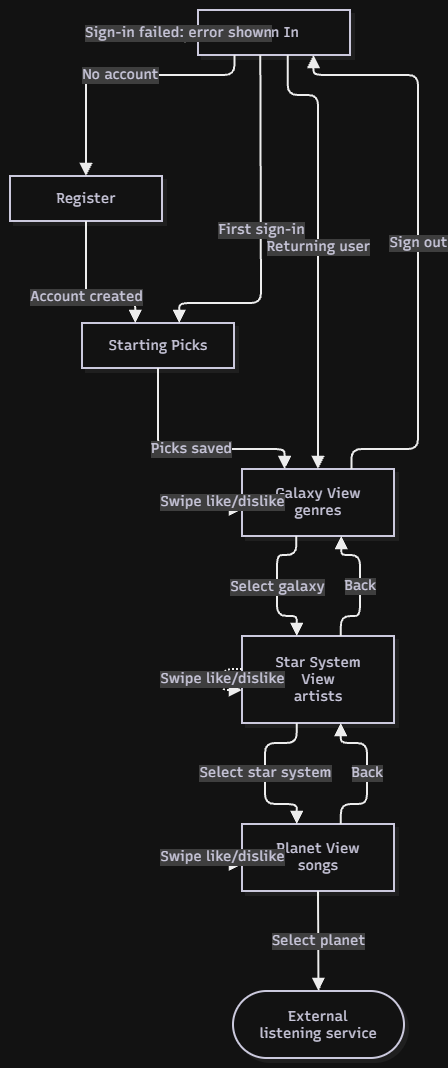

The diagram above was exported from draw.io. Its source (the exported page's mxGraphModel, read from the mxfile embedded in the PNG):
<mxGraphModel dx="1689" dy="1098" grid="1" gridSize="10" guides="1" tooltips="1" connect="1" arrows="1" fold="1" page="1" pageScale="1" pageWidth="850" pageHeight="1100" math="0" shadow="0">
  <root>
    <mxCell id="0" />
    <mxCell id="1" parent="0" />
    <UserObject label="" mermaidData="{&#10;  &quot;data&quot;: &quot;flowchart TD\n    A[Sign In] --&gt;|No account| B[Register]\n    A --&gt;|Sign-in failed: error shown| A\n    A --&gt;|First sign-in| C[Starting Picks]\n    A --&gt;|Returning user| D[Galaxy View&lt;br/&gt;genres]\n    B --&gt;|Account created| C\n    C --&gt;|Picks saved| D\n    D --&gt;|Select galaxy| E[Star System View&lt;br/&gt;artists]\n    E --&gt;|Select star system| F[Planet View&lt;br/&gt;songs]\n    F --&gt;|Select planet| G([External listening service])\n    E --&gt;|Back| D\n    F --&gt;|Back| E\n    D -.-&gt;|Swipe like/dislike| D\n    E -.-&gt;|Swipe like/dislike| E\n    F -.-&gt;|Swipe like/dislike| F\n    D --&gt;|Sign out| A&quot;,&#10;  &quot;config&quot;: null,&#10;  &quot;version&quot;: &quot;12&quot;&#10;}" id="A6hUs3Z9EShuqw4CrjQc-17">
      <mxCell connectable="0" parent="1" style="group;transparentBounds=1;editIcon=1;lockedGroup=0;groupPadding=10;" vertex="1">
        <mxGeometry as="geometry" />
      </mxCell>
    </UserObject>
    <UserObject label="Sign In" mermaidId="n:A" mermaidBaseStyle="html=1;whiteSpace=wrap;strokeWidth=2;fillColor=#ffffff;strokeColor=#28253D;fontColor=#28253D;fontFamily=Recursive;fontSize=14;shadow=1;shadowColor=#000000;shadowOffsetX=4;shadowOffsetY=4;shadowBlur=0;shadowOpacity=6;" mermaidBaseValue="Sign In" id="A6hUs3Z9EShuqw4CrjQc-18">
      <mxCell parent="A6hUs3Z9EShuqw4CrjQc-17" style="html=1;whiteSpace=wrap;strokeWidth=2;fillColor=#ffffff;strokeColor=#28253D;fontColor=#28253D;fontFamily=Recursive;fontSize=14;shadow=1;shadowColor=#000000;shadowOffsetX=4;shadowOffsetY=4;shadowBlur=0;shadowOpacity=6;fontSource=https%3A%2F%2Ffonts.googleapis.com%2Fcss%3Ffamily%3DRecursive;" vertex="1">
        <mxGeometry height="45" width="152" x="218" y="30" as="geometry" />
      </mxCell>
    </UserObject>
    <UserObject label="Register" mermaidId="n:B" mermaidBaseStyle="html=1;whiteSpace=wrap;strokeWidth=2;fillColor=#ffffff;strokeColor=#28253D;fontColor=#28253D;fontFamily=Recursive;fontSize=14;shadow=1;shadowColor=#000000;shadowOffsetX=4;shadowOffsetY=4;shadowBlur=0;shadowOpacity=6;" mermaidBaseValue="Register" id="A6hUs3Z9EShuqw4CrjQc-19">
      <mxCell parent="A6hUs3Z9EShuqw4CrjQc-17" style="html=1;whiteSpace=wrap;strokeWidth=2;fillColor=#ffffff;strokeColor=#28253D;fontColor=#28253D;fontFamily=Recursive;fontSize=14;shadow=1;shadowColor=#000000;shadowOffsetX=4;shadowOffsetY=4;shadowBlur=0;shadowOpacity=6;fontSource=https%3A%2F%2Ffonts.googleapis.com%2Fcss%3Ffamily%3DRecursive;" vertex="1">
        <mxGeometry height="45" width="152" x="30" y="196" as="geometry" />
      </mxCell>
    </UserObject>
    <UserObject label="Starting Picks" mermaidId="n:C" mermaidBaseStyle="html=1;whiteSpace=wrap;strokeWidth=2;fillColor=#ffffff;strokeColor=#28253D;fontColor=#28253D;fontFamily=Recursive;fontSize=14;shadow=1;shadowColor=#000000;shadowOffsetX=4;shadowOffsetY=4;shadowBlur=0;shadowOpacity=6;" mermaidBaseValue="Starting Picks" id="A6hUs3Z9EShuqw4CrjQc-20">
      <mxCell parent="A6hUs3Z9EShuqw4CrjQc-17" style="html=1;whiteSpace=wrap;strokeWidth=2;fillColor=#ffffff;strokeColor=#28253D;fontColor=#28253D;fontFamily=Recursive;fontSize=14;shadow=1;shadowColor=#000000;shadowOffsetX=4;shadowOffsetY=4;shadowBlur=0;shadowOpacity=6;fontSource=https%3A%2F%2Ffonts.googleapis.com%2Fcss%3Ffamily%3DRecursive;" vertex="1">
        <mxGeometry height="45" width="152" x="102" y="343" as="geometry" />
      </mxCell>
    </UserObject>
    <UserObject label="Galaxy View&#10;genres" mermaidId="n:D" mermaidBaseStyle="html=1;whiteSpace=wrap;strokeWidth=2;fillColor=#ffffff;strokeColor=#28253D;fontColor=#28253D;fontFamily=Recursive;fontSize=14;shadow=1;shadowColor=#000000;shadowOffsetX=4;shadowOffsetY=4;shadowBlur=0;shadowOpacity=6;" mermaidBaseValue="Galaxy View&#10;genres" id="A6hUs3Z9EShuqw4CrjQc-21">
      <mxCell parent="A6hUs3Z9EShuqw4CrjQc-17" style="html=1;whiteSpace=wrap;strokeWidth=2;fillColor=#ffffff;strokeColor=#28253D;fontColor=#28253D;fontFamily=Recursive;fontSize=14;shadow=1;shadowColor=#000000;shadowOffsetX=4;shadowOffsetY=4;shadowBlur=0;shadowOpacity=6;fontSource=https%3A%2F%2Ffonts.googleapis.com%2Fcss%3Ffamily%3DRecursive;" vertex="1">
        <mxGeometry height="67" width="152" x="262" y="489" as="geometry" />
      </mxCell>
    </UserObject>
    <UserObject label="Star System View&#10;artists" mermaidId="n:E" mermaidBaseStyle="html=1;whiteSpace=wrap;strokeWidth=2;fillColor=#ffffff;strokeColor=#28253D;fontColor=#28253D;fontFamily=Recursive;fontSize=14;shadow=1;shadowColor=#000000;shadowOffsetX=4;shadowOffsetY=4;shadowBlur=0;shadowOpacity=6;" mermaidBaseValue="Star System View&#10;artists" id="A6hUs3Z9EShuqw4CrjQc-22">
      <mxCell parent="A6hUs3Z9EShuqw4CrjQc-17" style="html=1;whiteSpace=wrap;strokeWidth=2;fillColor=#ffffff;strokeColor=#28253D;fontColor=#28253D;fontFamily=Recursive;fontSize=14;shadow=1;shadowColor=#000000;shadowOffsetX=4;shadowOffsetY=4;shadowBlur=0;shadowOpacity=6;labelWidth=120;fontSource=https%3A%2F%2Ffonts.googleapis.com%2Fcss%3Ffamily%3DRecursive;" vertex="1">
        <mxGeometry height="87" width="152" x="262" y="656" as="geometry" />
      </mxCell>
    </UserObject>
    <UserObject label="Planet View&#10;songs" mermaidId="n:F" mermaidBaseStyle="html=1;whiteSpace=wrap;strokeWidth=2;fillColor=#ffffff;strokeColor=#28253D;fontColor=#28253D;fontFamily=Recursive;fontSize=14;shadow=1;shadowColor=#000000;shadowOffsetX=4;shadowOffsetY=4;shadowBlur=0;shadowOpacity=6;" mermaidBaseValue="Planet View&#10;songs" id="A6hUs3Z9EShuqw4CrjQc-23">
      <mxCell parent="A6hUs3Z9EShuqw4CrjQc-17" style="html=1;whiteSpace=wrap;strokeWidth=2;fillColor=#ffffff;strokeColor=#28253D;fontColor=#28253D;fontFamily=Recursive;fontSize=14;shadow=1;shadowColor=#000000;shadowOffsetX=4;shadowOffsetY=4;shadowBlur=0;shadowOpacity=6;fontSource=https%3A%2F%2Ffonts.googleapis.com%2Fcss%3Ffamily%3DRecursive;" vertex="1">
        <mxGeometry height="67" width="152" x="262" y="844" as="geometry" />
      </mxCell>
    </UserObject>
    <UserObject label="External listening service" mermaidId="n:G" mermaidBaseStyle="html=1;rounded=1;whiteSpace=wrap;arcSize=50;strokeWidth=2;fillColor=#ffffff;strokeColor=#28253D;fontColor=#28253D;fontFamily=Recursive;fontSize=14;shadow=1;shadowColor=#000000;shadowOffsetX=4;shadowOffsetY=4;shadowBlur=0;shadowOpacity=6;" mermaidBaseValue="External listening service" id="A6hUs3Z9EShuqw4CrjQc-24">
      <mxCell parent="A6hUs3Z9EShuqw4CrjQc-17" style="html=1;rounded=1;whiteSpace=wrap;arcSize=50;strokeWidth=2;fillColor=#ffffff;strokeColor=#28253D;fontColor=#28253D;fontFamily=Recursive;fontSize=14;shadow=1;shadowColor=#000000;shadowOffsetX=4;shadowOffsetY=4;shadowBlur=0;shadowOpacity=6;labelWidth=120;fontSource=https%3A%2F%2Ffonts.googleapis.com%2Fcss%3Ffamily%3DRecursive;" vertex="1">
        <mxGeometry height="67" width="171" x="253" y="1011" as="geometry" />
      </mxCell>
    </UserObject>
    <UserObject label="No account" mermaidId="e:A-&gt;B#0" mermaidBaseStyle="edgeStyle=orthogonalEdgeStyle;rounded=1;curved=0;startArrow=none;endArrow=block;endSize=8;jumpStyle=arc;jumpSize=12;strokeColor=#000000;html=1;fontSize=16;labelBackgroundColor=#cccccc;fontFamily=Recursive;fontColor=#28253D;exitX=0.24;exitY=1;entryX=0.5;entryY=0.01;strokeWidth=2;targetPerimeterSpacing=4;" mermaidBaseValue="No account" id="A6hUs3Z9EShuqw4CrjQc-25">
      <mxCell edge="1" parent="A6hUs3Z9EShuqw4CrjQc-17" source="A6hUs3Z9EShuqw4CrjQc-18" style="edgeStyle=orthogonalEdgeStyle;rounded=1;curved=0;startArrow=none;endArrow=block;endSize=8;jumpStyle=arc;jumpSize=12;strokeColor=#000000;html=1;fontSize=14;labelBackgroundColor=#cccccc;fontFamily=Recursive;fontColor=#28253D;exitX=0.24;exitY=1;entryX=0.5;entryY=0.01;strokeWidth=2;targetPerimeterSpacing=4;fontSource=https%3A%2F%2Ffonts.googleapis.com%2Fcss%3Ffamily%3DRecursive;" target="A6hUs3Z9EShuqw4CrjQc-19">
        <mxGeometry relative="1" as="geometry">
          <Array as="points">
            <mxPoint x="254" y="95" />
            <mxPoint x="106" y="95" />
          </Array>
        </mxGeometry>
      </mxCell>
    </UserObject>
    <UserObject label="Sign-in failed: error shown" mermaidId="e:A-&gt;A#0" mermaidBaseStyle="edgeStyle=orthogonalEdgeStyle;rounded=1;curved=0;startArrow=none;endArrow=block;endSize=8;jumpStyle=arc;jumpSize=12;strokeColor=#000000;html=1;fontSize=16;labelBackgroundColor=#cccccc;fontFamily=Recursive;fontColor=#28253D;exitX=0;exitY=0.42;entryX=0;entryY=0.58;strokeWidth=2;targetPerimeterSpacing=4;" mermaidBaseValue="Sign-in failed: error shown" id="A6hUs3Z9EShuqw4CrjQc-26">
      <mxCell edge="1" parent="A6hUs3Z9EShuqw4CrjQc-17" source="A6hUs3Z9EShuqw4CrjQc-18" style="edgeStyle=orthogonalEdgeStyle;rounded=1;curved=0;startArrow=none;endArrow=block;endSize=8;jumpStyle=arc;jumpSize=12;strokeColor=#000000;html=1;fontSize=14;labelBackgroundColor=#cccccc;fontFamily=Recursive;fontColor=#28253D;exitX=0;exitY=0.42;entryX=0;entryY=0.58;strokeWidth=2;targetPerimeterSpacing=4;fontSource=https%3A%2F%2Ffonts.googleapis.com%2Fcss%3Ffamily%3DRecursive;" target="A6hUs3Z9EShuqw4CrjQc-18">
        <mxGeometry relative="1" as="geometry">
          <Array as="points">
            <mxPoint x="198" y="49" />
            <mxPoint x="198" y="56" />
          </Array>
        </mxGeometry>
      </mxCell>
    </UserObject>
    <UserObject label="First sign-in" mermaidId="e:A-&gt;C#0" mermaidBaseStyle="edgeStyle=orthogonalEdgeStyle;rounded=1;curved=0;startArrow=none;endArrow=block;endSize=8;jumpStyle=arc;jumpSize=12;strokeColor=#000000;html=1;fontSize=16;labelBackgroundColor=#cccccc;fontFamily=Recursive;fontColor=#28253D;exitX=0.41;exitY=1;entryX=0.64;entryY=0;strokeWidth=2;targetPerimeterSpacing=4;" mermaidBaseValue="First sign-in" id="A6hUs3Z9EShuqw4CrjQc-27">
      <mxCell edge="1" parent="A6hUs3Z9EShuqw4CrjQc-17" source="A6hUs3Z9EShuqw4CrjQc-18" style="edgeStyle=orthogonalEdgeStyle;rounded=1;curved=0;startArrow=none;endArrow=block;endSize=8;jumpStyle=arc;jumpSize=12;strokeColor=#000000;html=1;fontSize=14;labelBackgroundColor=#cccccc;fontFamily=Recursive;fontColor=#28253D;exitX=0.41;exitY=1;entryX=0.64;entryY=0;strokeWidth=2;targetPerimeterSpacing=4;fontSource=https%3A%2F%2Ffonts.googleapis.com%2Fcss%3Ffamily%3DRecursive;" target="A6hUs3Z9EShuqw4CrjQc-20">
        <mxGeometry relative="1" as="geometry">
          <Array as="points">
            <mxPoint x="281" y="146" />
            <mxPoint x="281" y="292" />
            <mxPoint x="281" y="323" />
            <mxPoint x="200" y="323" />
          </Array>
        </mxGeometry>
      </mxCell>
    </UserObject>
    <UserObject label="Returning user" mermaidId="e:A-&gt;D#0" mermaidBaseStyle="edgeStyle=orthogonalEdgeStyle;rounded=1;curved=0;startArrow=none;endArrow=block;endSize=8;jumpStyle=arc;jumpSize=12;strokeColor=#000000;html=1;fontSize=16;labelBackgroundColor=#cccccc;fontFamily=Recursive;fontColor=#28253D;exitX=0.59;exitY=1;entryX=0.5;entryY=0;strokeWidth=2;targetPerimeterSpacing=4;" mermaidBaseValue="Returning user" id="A6hUs3Z9EShuqw4CrjQc-28">
      <mxCell edge="1" parent="A6hUs3Z9EShuqw4CrjQc-17" source="A6hUs3Z9EShuqw4CrjQc-18" style="edgeStyle=orthogonalEdgeStyle;rounded=1;curved=0;startArrow=none;endArrow=block;endSize=8;jumpStyle=arc;jumpSize=12;strokeColor=#000000;html=1;fontSize=14;labelBackgroundColor=#cccccc;fontFamily=Recursive;fontColor=#28253D;exitX=0.59;exitY=1;entryX=0.5;entryY=0;strokeWidth=2;targetPerimeterSpacing=4;fontSource=https%3A%2F%2Ffonts.googleapis.com%2Fcss%3Ffamily%3DRecursive;" target="A6hUs3Z9EShuqw4CrjQc-21">
        <mxGeometry relative="1" as="geometry">
          <Array as="points">
            <mxPoint x="307" y="115" />
            <mxPoint x="338" y="115" />
            <mxPoint x="338" y="146" />
            <mxPoint x="338" y="219" />
            <mxPoint x="338" y="365" />
            <mxPoint x="338" y="438" />
          </Array>
        </mxGeometry>
      </mxCell>
    </UserObject>
    <UserObject label="Account created" mermaidId="e:B-&gt;C#0" mermaidBaseStyle="edgeStyle=orthogonalEdgeStyle;rounded=1;curved=0;startArrow=none;endArrow=block;endSize=8;jumpStyle=arc;jumpSize=12;strokeColor=#000000;html=1;fontSize=16;labelBackgroundColor=#cccccc;fontFamily=Recursive;fontColor=#28253D;exitX=0.5;exitY=1;entryX=0.35;entryY=0;strokeWidth=2;targetPerimeterSpacing=4;" mermaidBaseValue="Account created" id="A6hUs3Z9EShuqw4CrjQc-29">
      <mxCell edge="1" parent="A6hUs3Z9EShuqw4CrjQc-17" source="A6hUs3Z9EShuqw4CrjQc-19" style="edgeStyle=orthogonalEdgeStyle;rounded=1;curved=0;startArrow=none;endArrow=block;endSize=8;jumpStyle=arc;jumpSize=12;strokeColor=#000000;html=1;fontSize=14;labelBackgroundColor=#cccccc;fontFamily=Recursive;fontColor=#28253D;exitX=0.5;exitY=1;entryX=0.35;entryY=0;strokeWidth=2;targetPerimeterSpacing=4;fontSource=https%3A%2F%2Ffonts.googleapis.com%2Fcss%3Ffamily%3DRecursive;" target="A6hUs3Z9EShuqw4CrjQc-20">
        <mxGeometry relative="1" as="geometry">
          <Array as="points">
            <mxPoint x="106" y="323" />
            <mxPoint x="156" y="323" />
          </Array>
        </mxGeometry>
      </mxCell>
    </UserObject>
    <UserObject label="Picks saved" mermaidId="e:C-&gt;D#0" mermaidBaseStyle="edgeStyle=orthogonalEdgeStyle;rounded=1;curved=0;startArrow=none;endArrow=block;endSize=8;jumpStyle=arc;jumpSize=12;strokeColor=#000000;html=1;fontSize=16;labelBackgroundColor=#cccccc;fontFamily=Recursive;fontColor=#28253D;exitX=0.5;exitY=0.99;entryX=0.28;entryY=0;strokeWidth=2;targetPerimeterSpacing=4;" mermaidBaseValue="Picks saved" id="A6hUs3Z9EShuqw4CrjQc-30">
      <mxCell edge="1" parent="A6hUs3Z9EShuqw4CrjQc-17" source="A6hUs3Z9EShuqw4CrjQc-20" style="edgeStyle=orthogonalEdgeStyle;rounded=1;curved=0;startArrow=none;endArrow=block;endSize=8;jumpStyle=arc;jumpSize=12;strokeColor=#000000;html=1;fontSize=14;labelBackgroundColor=#cccccc;fontFamily=Recursive;fontColor=#28253D;exitX=0.5;exitY=0.99;entryX=0.28;entryY=0;strokeWidth=2;targetPerimeterSpacing=4;fontSource=https%3A%2F%2Ffonts.googleapis.com%2Fcss%3Ffamily%3DRecursive;" target="A6hUs3Z9EShuqw4CrjQc-21">
        <mxGeometry relative="1" as="geometry">
          <Array as="points">
            <mxPoint x="178" y="469" />
            <mxPoint x="305" y="469" />
          </Array>
        </mxGeometry>
      </mxCell>
    </UserObject>
    <UserObject label="Select galaxy" mermaidId="e:D-&gt;E#0" mermaidBaseStyle="edgeStyle=orthogonalEdgeStyle;rounded=1;curved=0;startArrow=none;endArrow=block;endSize=8;jumpStyle=arc;jumpSize=12;strokeColor=#000000;html=1;fontSize=16;labelBackgroundColor=#cccccc;fontFamily=Recursive;fontColor=#28253D;exitX=0.36;exitY=0.99;entryX=0.36;entryY=0;strokeWidth=2;targetPerimeterSpacing=4;" mermaidBaseValue="Select galaxy" id="A6hUs3Z9EShuqw4CrjQc-31">
      <mxCell edge="1" parent="A6hUs3Z9EShuqw4CrjQc-17" source="A6hUs3Z9EShuqw4CrjQc-21" style="edgeStyle=orthogonalEdgeStyle;rounded=1;curved=0;startArrow=none;endArrow=block;endSize=8;jumpStyle=arc;jumpSize=12;strokeColor=#000000;html=1;fontSize=14;labelBackgroundColor=#cccccc;fontFamily=Recursive;fontColor=#28253D;exitX=0.36;exitY=0.99;entryX=0.36;entryY=0;strokeWidth=2;targetPerimeterSpacing=4;fontSource=https%3A%2F%2Ffonts.googleapis.com%2Fcss%3Ffamily%3DRecursive;" target="A6hUs3Z9EShuqw4CrjQc-22">
        <mxGeometry relative="1" as="geometry">
          <Array as="points">
            <mxPoint x="297" y="575" />
            <mxPoint x="297" y="636" />
          </Array>
        </mxGeometry>
      </mxCell>
    </UserObject>
    <UserObject label="Select star system" mermaidId="e:E-&gt;F#0" mermaidBaseStyle="edgeStyle=orthogonalEdgeStyle;rounded=1;curved=0;startArrow=none;endArrow=block;endSize=8;jumpStyle=arc;jumpSize=12;strokeColor=#000000;html=1;fontSize=16;labelBackgroundColor=#cccccc;fontFamily=Recursive;fontColor=#28253D;exitX=0.36;exitY=1;entryX=0.36;entryY=0;strokeWidth=2;targetPerimeterSpacing=4;" mermaidBaseValue="Select star system" id="A6hUs3Z9EShuqw4CrjQc-32">
      <mxCell edge="1" parent="A6hUs3Z9EShuqw4CrjQc-17" source="A6hUs3Z9EShuqw4CrjQc-22" style="edgeStyle=orthogonalEdgeStyle;rounded=1;curved=0;startArrow=none;endArrow=block;endSize=8;jumpStyle=arc;jumpSize=12;strokeColor=#000000;html=1;fontSize=14;labelBackgroundColor=#cccccc;fontFamily=Recursive;fontColor=#28253D;exitX=0.36;exitY=1;entryX=0.36;entryY=0;strokeWidth=2;targetPerimeterSpacing=4;fontSource=https%3A%2F%2Ffonts.googleapis.com%2Fcss%3Ffamily%3DRecursive;" target="A6hUs3Z9EShuqw4CrjQc-23">
        <mxGeometry relative="1" as="geometry">
          <Array as="points">
            <mxPoint x="285" y="763" />
            <mxPoint x="285" y="824" />
          </Array>
        </mxGeometry>
      </mxCell>
    </UserObject>
    <UserObject label="Select planet" mermaidId="e:F-&gt;G#0" mermaidBaseStyle="edgeStyle=orthogonalEdgeStyle;rounded=1;curved=0;startArrow=none;endArrow=block;endSize=8;jumpStyle=arc;jumpSize=12;strokeColor=#000000;html=1;fontSize=16;labelBackgroundColor=#cccccc;fontFamily=Recursive;fontColor=#28253D;exitX=0.5;exitY=0.99;entryX=0.5;entryY=0;strokeWidth=2;targetPerimeterSpacing=4;" mermaidBaseValue="Select planet" id="A6hUs3Z9EShuqw4CrjQc-33">
      <mxCell edge="1" parent="A6hUs3Z9EShuqw4CrjQc-17" source="A6hUs3Z9EShuqw4CrjQc-23" style="edgeStyle=orthogonalEdgeStyle;rounded=1;curved=0;startArrow=none;endArrow=block;endSize=8;jumpStyle=arc;jumpSize=12;strokeColor=#000000;html=1;fontSize=14;labelBackgroundColor=#cccccc;fontFamily=Recursive;fontColor=#28253D;exitX=0.5;exitY=0.99;entryX=0.5;entryY=0;strokeWidth=2;targetPerimeterSpacing=4;fontSource=https%3A%2F%2Ffonts.googleapis.com%2Fcss%3Ffamily%3DRecursive;" target="A6hUs3Z9EShuqw4CrjQc-24">
        <mxGeometry relative="1" as="geometry">
          <Array as="points" />
        </mxGeometry>
      </mxCell>
    </UserObject>
    <UserObject label="Back" mermaidId="e:E-&gt;D#0" mermaidBaseStyle="edgeStyle=orthogonalEdgeStyle;rounded=1;curved=0;startArrow=none;endArrow=block;endSize=8;jumpStyle=arc;jumpSize=12;strokeColor=#000000;html=1;fontSize=16;labelBackgroundColor=#cccccc;fontFamily=Recursive;fontColor=#28253D;exitX=0.65;exitY=0;entryX=0.65;entryY=0.99;strokeWidth=2;targetPerimeterSpacing=4;" mermaidBaseValue="Back" id="A6hUs3Z9EShuqw4CrjQc-34">
      <mxCell edge="1" parent="A6hUs3Z9EShuqw4CrjQc-17" source="A6hUs3Z9EShuqw4CrjQc-22" style="edgeStyle=orthogonalEdgeStyle;rounded=1;curved=0;startArrow=none;endArrow=block;endSize=8;jumpStyle=arc;jumpSize=12;strokeColor=#000000;html=1;fontSize=14;labelBackgroundColor=#cccccc;fontFamily=Recursive;fontColor=#28253D;exitX=0.65;exitY=0;entryX=0.65;entryY=0.99;strokeWidth=2;targetPerimeterSpacing=4;fontSource=https%3A%2F%2Ffonts.googleapis.com%2Fcss%3Ffamily%3DRecursive;" target="A6hUs3Z9EShuqw4CrjQc-21">
        <mxGeometry relative="1" as="geometry">
          <Array as="points">
            <mxPoint x="380" y="636" />
            <mxPoint x="380" y="575" />
          </Array>
        </mxGeometry>
      </mxCell>
    </UserObject>
    <UserObject label="Back" mermaidId="e:F-&gt;E#0" mermaidBaseStyle="edgeStyle=orthogonalEdgeStyle;rounded=1;curved=0;startArrow=none;endArrow=block;endSize=8;jumpStyle=arc;jumpSize=12;strokeColor=#000000;html=1;fontSize=16;labelBackgroundColor=#cccccc;fontFamily=Recursive;fontColor=#28253D;exitX=0.65;exitY=0;entryX=0.65;entryY=1;strokeWidth=2;targetPerimeterSpacing=4;" mermaidBaseValue="Back" id="A6hUs3Z9EShuqw4CrjQc-35">
      <mxCell edge="1" parent="A6hUs3Z9EShuqw4CrjQc-17" source="A6hUs3Z9EShuqw4CrjQc-23" style="edgeStyle=orthogonalEdgeStyle;rounded=1;curved=0;startArrow=none;endArrow=block;endSize=8;jumpStyle=arc;jumpSize=12;strokeColor=#000000;html=1;fontSize=14;labelBackgroundColor=#cccccc;fontFamily=Recursive;fontColor=#28253D;exitX=0.65;exitY=0;entryX=0.65;entryY=1;strokeWidth=2;targetPerimeterSpacing=4;fontSource=https%3A%2F%2Ffonts.googleapis.com%2Fcss%3Ffamily%3DRecursive;" target="A6hUs3Z9EShuqw4CrjQc-22">
        <mxGeometry relative="1" as="geometry">
          <Array as="points">
            <mxPoint x="387" y="824" />
            <mxPoint x="387" y="763" />
          </Array>
        </mxGeometry>
      </mxCell>
    </UserObject>
    <UserObject label="Swipe like/dislike" mermaidId="e:D-&gt;D#0" mermaidBaseStyle="edgeStyle=orthogonalEdgeStyle;rounded=1;curved=0;dashed=1;dashPattern=2 2;fixDash=1;startArrow=none;endArrow=block;endSize=8;jumpStyle=arc;jumpSize=12;strokeColor=#000000;html=1;fontSize=16;labelBackgroundColor=#cccccc;fontFamily=Recursive;fontColor=#28253D;exitX=0;exitY=0.39;entryX=0;entryY=0.6;strokeWidth=2;targetPerimeterSpacing=4;" mermaidBaseValue="Swipe like/dislike" id="A6hUs3Z9EShuqw4CrjQc-36">
      <mxCell edge="1" parent="A6hUs3Z9EShuqw4CrjQc-17" source="A6hUs3Z9EShuqw4CrjQc-21" style="edgeStyle=orthogonalEdgeStyle;rounded=1;curved=0;dashed=1;dashPattern=2 2;fixDash=1;startArrow=none;endArrow=block;endSize=8;jumpStyle=arc;jumpSize=12;strokeColor=#000000;html=1;fontSize=14;labelBackgroundColor=#cccccc;fontFamily=Recursive;fontColor=#28253D;exitX=0;exitY=0.39;entryX=0;entryY=0.6;strokeWidth=2;targetPerimeterSpacing=4;fontSource=https%3A%2F%2Ffonts.googleapis.com%2Fcss%3Ffamily%3DRecursive;" target="A6hUs3Z9EShuqw4CrjQc-21">
        <mxGeometry relative="1" as="geometry">
          <Array as="points">
            <mxPoint x="242" y="515" />
            <mxPoint x="242" y="529" />
          </Array>
        </mxGeometry>
      </mxCell>
    </UserObject>
    <UserObject label="Swipe like/dislike" mermaidId="e:E-&gt;E#0" mermaidBaseStyle="edgeStyle=orthogonalEdgeStyle;rounded=1;curved=0;dashed=1;dashPattern=2 2;fixDash=1;startArrow=none;endArrow=block;endSize=8;jumpStyle=arc;jumpSize=12;strokeColor=#000000;html=1;fontSize=16;labelBackgroundColor=#cccccc;fontFamily=Recursive;fontColor=#28253D;exitX=0;exitY=0.38;entryX=0;entryY=0.62;strokeWidth=2;targetPerimeterSpacing=4;" mermaidBaseValue="Swipe like/dislike" id="A6hUs3Z9EShuqw4CrjQc-37">
      <mxCell edge="1" parent="A6hUs3Z9EShuqw4CrjQc-17" source="A6hUs3Z9EShuqw4CrjQc-22" style="edgeStyle=orthogonalEdgeStyle;rounded=1;curved=0;dashed=1;dashPattern=2 2;fixDash=1;startArrow=none;endArrow=block;endSize=8;jumpStyle=arc;jumpSize=12;strokeColor=#000000;html=1;fontSize=14;labelBackgroundColor=#cccccc;fontFamily=Recursive;fontColor=#28253D;exitX=0;exitY=0.38;entryX=0;entryY=0.62;strokeWidth=2;targetPerimeterSpacing=4;fontSource=https%3A%2F%2Ffonts.googleapis.com%2Fcss%3Ffamily%3DRecursive;" target="A6hUs3Z9EShuqw4CrjQc-22">
        <mxGeometry relative="1" as="geometry">
          <Array as="points">
            <mxPoint x="242" y="689" />
            <mxPoint x="242" y="710" />
          </Array>
        </mxGeometry>
      </mxCell>
    </UserObject>
    <UserObject label="Swipe like/dislike" mermaidId="e:F-&gt;F#0" mermaidBaseStyle="edgeStyle=orthogonalEdgeStyle;rounded=1;curved=0;dashed=1;dashPattern=2 2;fixDash=1;startArrow=none;endArrow=block;endSize=8;jumpStyle=arc;jumpSize=12;strokeColor=#000000;html=1;fontSize=16;labelBackgroundColor=#cccccc;fontFamily=Recursive;fontColor=#28253D;exitX=0;exitY=0.39;entryX=0;entryY=0.6;strokeWidth=2;targetPerimeterSpacing=4;" mermaidBaseValue="Swipe like/dislike" id="A6hUs3Z9EShuqw4CrjQc-38">
      <mxCell edge="1" parent="A6hUs3Z9EShuqw4CrjQc-17" source="A6hUs3Z9EShuqw4CrjQc-23" style="edgeStyle=orthogonalEdgeStyle;rounded=1;curved=0;dashed=1;dashPattern=2 2;fixDash=1;startArrow=none;endArrow=block;endSize=8;jumpStyle=arc;jumpSize=12;strokeColor=#000000;html=1;fontSize=14;labelBackgroundColor=#cccccc;fontFamily=Recursive;fontColor=#28253D;exitX=0;exitY=0.39;entryX=0;entryY=0.6;strokeWidth=2;targetPerimeterSpacing=4;fontSource=https%3A%2F%2Ffonts.googleapis.com%2Fcss%3Ffamily%3DRecursive;" target="A6hUs3Z9EShuqw4CrjQc-23">
        <mxGeometry relative="1" as="geometry">
          <Array as="points">
            <mxPoint x="242" y="870" />
            <mxPoint x="242" y="884" />
          </Array>
        </mxGeometry>
      </mxCell>
    </UserObject>
    <UserObject label="Sign out" mermaidId="e:D-&gt;A#0" mermaidBaseStyle="edgeStyle=orthogonalEdgeStyle;rounded=1;curved=0;startArrow=none;endArrow=block;endSize=8;jumpStyle=arc;jumpSize=12;strokeColor=#000000;html=1;fontSize=16;labelBackgroundColor=#cccccc;fontFamily=Recursive;fontColor=#28253D;exitX=0.72;exitY=0;entryX=0.76;entryY=1;strokeWidth=2;targetPerimeterSpacing=4;" mermaidBaseValue="Sign out" id="A6hUs3Z9EShuqw4CrjQc-39">
      <mxCell edge="1" parent="A6hUs3Z9EShuqw4CrjQc-17" source="A6hUs3Z9EShuqw4CrjQc-21" style="edgeStyle=orthogonalEdgeStyle;rounded=1;curved=0;startArrow=none;endArrow=block;endSize=8;jumpStyle=arc;jumpSize=12;strokeColor=#000000;html=1;fontSize=14;labelBackgroundColor=#cccccc;fontFamily=Recursive;fontColor=#28253D;exitX=0.72;exitY=0;entryX=0.76;entryY=1;strokeWidth=2;targetPerimeterSpacing=4;fontSource=https%3A%2F%2Ffonts.googleapis.com%2Fcss%3Ffamily%3DRecursive;" target="A6hUs3Z9EShuqw4CrjQc-18">
        <mxGeometry relative="1" as="geometry">
          <Array as="points">
            <mxPoint x="371" y="469" />
            <mxPoint x="438" y="469" />
            <mxPoint x="438" y="438" />
            <mxPoint x="438" y="365" />
            <mxPoint x="438" y="219" />
            <mxPoint x="438" y="146" />
            <mxPoint x="438" y="95" />
            <mxPoint x="334" y="95" />
          </Array>
        </mxGeometry>
      </mxCell>
    </UserObject>
  </root>
</mxGraphModel>